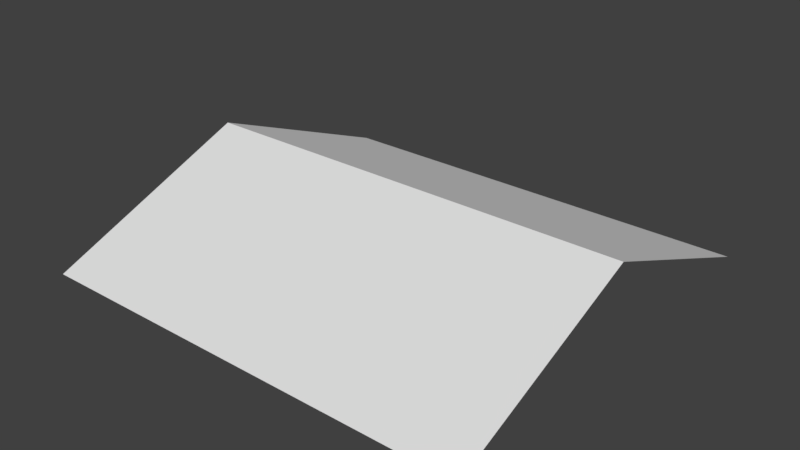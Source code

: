 # Source: Genteng.blend  (saved by Blender 2.79.0; exported with 4.5.12 LTS)
import bpy
from mathutils import Matrix  # noqa: F401  (used for matrix-valued properties, if any)

bpy.ops.wm.read_factory_settings(use_empty=True)
scene = bpy.context.scene
scene.name = 'Scene'

# ---- collections
col_collection_1 = bpy.data.collections.new('Collection 1'); scene.collection.children.link(col_collection_1)

# ---- materials (node trees are filled in below, after node groups)
mat_genteng = bpy.data.materials.new('Genteng')
mat_genteng.alpha_threshold = 0.0
mat_genteng.use_transparent_shadow = False
mat_genteng.roughness = 0.5
mat_genteng.specular_intensity = 0.0

# ---- material node trees

# ---- world
world_world = bpy.data.worlds.new('World'); scene.world = world_world
world_world.color = (0.05088, 0.05088, 0.05088)
world_world.use_sun_shadow = False
world_world.sun_shadow_jitter_overblur = 0.0
world_world.cycles.sampling_method = 'MANUAL'

# ---- meshes
me_plane = bpy.data.meshes.new('Plane')
me_plane.from_pydata([(-7.0, -6.5, -2.6), (7.0, -6.5, -2.6), (-7.0, 6.5, -2.6), (7.0, 6.5, -2.6), (-7.0, 0.0, 0.0), (7.0, 0.0, 0.0)], [], [(0, 4, 5, 1), (2, 3, 5, 4)])
_uv = me_plane.uv_layers.new(name='UVMap')
_uv.uv.foreach_set('vector', [0.3, 0.25, 0.3, 3.5, 7.3, 3.5, 7.3, 0.25, 0.3, 0.25, 7.3, 0.25, 7.3, 3.5, 0.3, 3.5])
me_plane.materials.append(mat_genteng)
me_plane.use_remesh_preserve_volume = False
me_plane.use_remesh_preserve_attributes = False
me_plane.use_mirror_vertex_groups = False
me_plane.update()

# ---- objects
ob_genteng = bpy.data.objects.new('Genteng', me_plane)

# ---- transforms, parenting, visibility, modifiers, constraints
ob_genteng.location = (2.6, 2.0, 5.5)
ob_genteng.lineart.crease_threshold = 0.0

# ---- collection membership
col_collection_1.objects.link(ob_genteng)

# ---- scene / render settings (as saved in the file)
scene.frame_start = 1; scene.frame_end = 250; scene.frame_set(1)
scene.render.engine = 'BLENDER_EEVEE_NEXT'
scene.render.resolution_percentage = 50
scene.render.dither_intensity = 0.0
scene.cycles.use_denoising = False
scene.cycles.samples = 128
scene.cycles.sampling_pattern = 'TABULATED_SOBOL'
scene.cycles.use_adaptive_sampling = False
scene.cycles.use_light_tree = False
scene.cycles.blur_glossy = 0.0
scene.cycles.sample_clamp_indirect = 0.0
scene.view_settings.view_transform = 'Standard'
bpy.context.view_layer.update()

# ---- added for rendering (the .blend has no active camera and no usable light): camera, sun
cam_auto = bpy.data.cameras.new('AutoCamera')
cam_auto.lens = 50.0
cam_auto.sensor_width = 36.0
cam_auto.clip_end = 1000.0
ob_auto_camera = bpy.data.objects.new('AutoCamera', cam_auto)
scene.collection.objects.link(ob_auto_camera)
ob_auto_camera.location = (20.4393, -19.4072, 18.4715)
ob_auto_camera.rotation_euler = (1.09748, -7.21219e-08, 0.694738)
scene.camera = ob_auto_camera
light_auto_sun = bpy.data.lights.new('AutoSun', 'SUN')
light_auto_sun.energy = 3.0
light_auto_sun.angle = 0.0523599
ob_auto_sun = bpy.data.objects.new('AutoSun', light_auto_sun)
scene.collection.objects.link(ob_auto_sun)
ob_auto_sun.rotation_euler = (0.872665, 0.174533, 0.523599)
bpy.context.view_layer.update()
